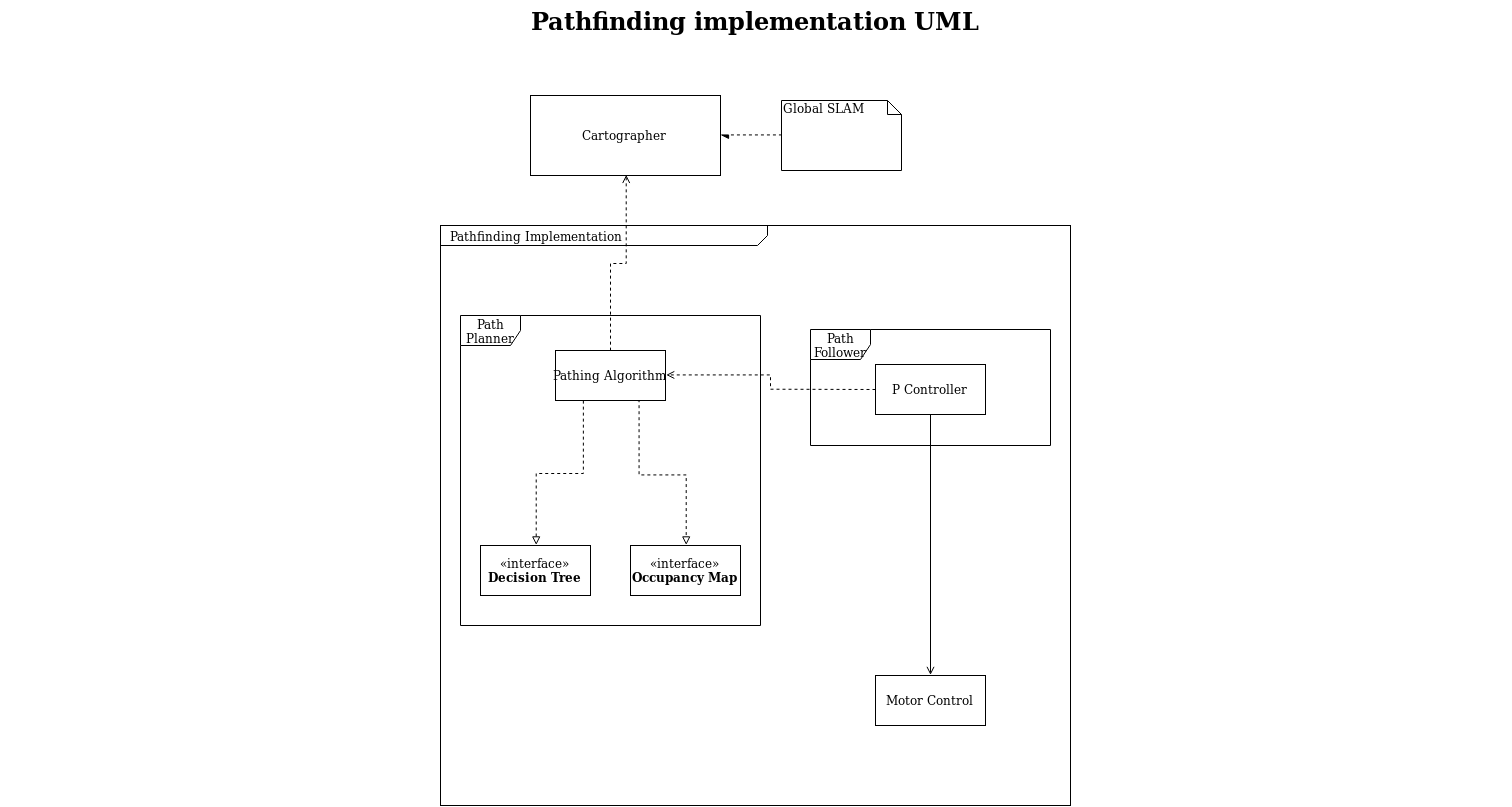

The diagram above was exported from draw.io. Its source (the exported page's mxGraphModel, read from the mxfile embedded in the PNG):
<mxGraphModel dx="1400" dy="1047" grid="1" gridSize="10" guides="1" tooltips="1" connect="1" arrows="1" fold="1" page="1" pageScale="1.5" pageWidth="1169" pageHeight="826" background="none" math="0" shadow="0">
  <root>
    <mxCell id="0" style=";html=1;" />
    <mxCell id="1" style=";html=1;" parent="0" />
    <mxCell id="IDWgN9M42KpSNjnSXcMy-1" value="&lt;p style=&quot;margin: 0px ; margin-top: 4px ; margin-left: 10px ; text-align: left&quot;&gt;Pathfinding Implementation&lt;/p&gt;" style="html=1;strokeWidth=1;shape=mxgraph.sysml.package;html=1;overflow=fill;whiteSpace=wrap;fillColor=none;gradientColor=none;fontSize=12;align=center;labelX=327.64;" parent="1" vertex="1">
      <mxGeometry x="560" y="265" width="630" height="580" as="geometry" />
    </mxCell>
    <mxCell id="IDWgN9M42KpSNjnSXcMy-30" value="Path Follower" style="shape=umlFrame;whiteSpace=wrap;html=1;" parent="1" vertex="1">
      <mxGeometry x="930" y="369" width="240" height="116" as="geometry" />
    </mxCell>
    <mxCell id="1672d66443f91eb5-23" value="Pathfinding implementation UML" style="text;strokeColor=none;fillColor=none;html=1;fontSize=24;fontStyle=1;verticalAlign=middle;align=center;" parent="1" vertex="1">
      <mxGeometry x="120" y="40" width="1510" height="40" as="geometry" />
    </mxCell>
    <mxCell id="IDWgN9M42KpSNjnSXcMy-9" value="Motor Control" style="html=1;" parent="1" vertex="1">
      <mxGeometry x="995" y="715" width="110" height="50" as="geometry" />
    </mxCell>
    <mxCell id="IDWgN9M42KpSNjnSXcMy-16" style="edgeStyle=orthogonalEdgeStyle;rounded=0;orthogonalLoop=1;jettySize=auto;html=1;exitX=0.5;exitY=1;exitDx=0;exitDy=0;entryX=0.5;entryY=0;entryDx=0;entryDy=0;endArrow=open;endFill=0;" parent="1" source="IDWgN9M42KpSNjnSXcMy-11" target="IDWgN9M42KpSNjnSXcMy-9" edge="1">
      <mxGeometry relative="1" as="geometry" />
    </mxCell>
    <mxCell id="IDWgN9M42KpSNjnSXcMy-11" value="P Controller" style="html=1;" parent="1" vertex="1">
      <mxGeometry x="995" y="404" width="110" height="50" as="geometry" />
    </mxCell>
    <mxCell id="IDWgN9M42KpSNjnSXcMy-17" value="Cartographer" style="html=1;" parent="1" vertex="1">
      <mxGeometry x="650" y="135" width="190" height="80" as="geometry" />
    </mxCell>
    <mxCell id="IDWgN9M42KpSNjnSXcMy-21" value="Path Planner" style="shape=umlFrame;whiteSpace=wrap;html=1;" parent="1" vertex="1">
      <mxGeometry x="580" y="355" width="300" height="310" as="geometry" />
    </mxCell>
    <mxCell id="IDWgN9M42KpSNjnSXcMy-24" style="edgeStyle=orthogonalEdgeStyle;rounded=0;orthogonalLoop=1;jettySize=auto;html=1;exitX=0.25;exitY=1;exitDx=0;exitDy=0;entryX=0.5;entryY=0;entryDx=0;entryDy=0;endArrow=block;endFill=0;dashed=1;" parent="1" source="IDWgN9M42KpSNjnSXcMy-22" target="IDWgN9M42KpSNjnSXcMy-38" edge="1">
      <mxGeometry relative="1" as="geometry" />
    </mxCell>
    <mxCell id="IDWgN9M42KpSNjnSXcMy-26" style="edgeStyle=orthogonalEdgeStyle;rounded=0;orthogonalLoop=1;jettySize=auto;html=1;exitX=0.75;exitY=1;exitDx=0;exitDy=0;endArrow=block;endFill=0;dashed=1;entryX=0.5;entryY=0;entryDx=0;entryDy=0;" parent="1" source="IDWgN9M42KpSNjnSXcMy-22" target="IDWgN9M42KpSNjnSXcMy-39" edge="1">
      <mxGeometry relative="1" as="geometry">
        <Array as="points">
          <mxPoint x="758" y="515" />
          <mxPoint x="805" y="515" />
        </Array>
      </mxGeometry>
    </mxCell>
    <mxCell id="ycbkvvx_hR6gc5WU5o8k-1" style="edgeStyle=orthogonalEdgeStyle;rounded=0;orthogonalLoop=1;jettySize=auto;html=1;exitX=0.5;exitY=0;exitDx=0;exitDy=0;entryX=0.5;entryY=1;entryDx=0;entryDy=0;endArrow=open;endFill=0;dashed=1;" edge="1" parent="1" source="IDWgN9M42KpSNjnSXcMy-22" target="IDWgN9M42KpSNjnSXcMy-17">
      <mxGeometry relative="1" as="geometry" />
    </mxCell>
    <mxCell id="IDWgN9M42KpSNjnSXcMy-22" value="Pathing Algorithm" style="html=1;" parent="1" vertex="1">
      <mxGeometry x="675" y="390" width="110" height="50" as="geometry" />
    </mxCell>
    <mxCell id="IDWgN9M42KpSNjnSXcMy-28" style="edgeStyle=orthogonalEdgeStyle;rounded=0;orthogonalLoop=1;jettySize=auto;html=1;exitX=0;exitY=0.5;exitDx=0;exitDy=0;exitPerimeter=0;entryX=1;entryY=0.5;entryDx=0;entryDy=0;dashed=1;endArrow=async;endFill=1;" parent="1" source="IDWgN9M42KpSNjnSXcMy-27" target="IDWgN9M42KpSNjnSXcMy-17" edge="1">
      <mxGeometry relative="1" as="geometry" />
    </mxCell>
    <mxCell id="IDWgN9M42KpSNjnSXcMy-27" value="Global SLAM" style="shape=note;whiteSpace=wrap;html=1;size=14;verticalAlign=top;align=left;spacingTop=-6;" parent="1" vertex="1">
      <mxGeometry x="901" y="140" width="120" height="70" as="geometry" />
    </mxCell>
    <mxCell id="IDWgN9M42KpSNjnSXcMy-33" style="edgeStyle=orthogonalEdgeStyle;rounded=0;orthogonalLoop=1;jettySize=auto;html=1;entryX=1;entryY=0.5;entryDx=0;entryDy=0;dashed=1;endArrow=open;endFill=0;" parent="1" target="IDWgN9M42KpSNjnSXcMy-22" edge="1">
      <mxGeometry relative="1" as="geometry">
        <mxPoint x="995" y="429" as="sourcePoint" />
      </mxGeometry>
    </mxCell>
    <mxCell id="IDWgN9M42KpSNjnSXcMy-38" value="«interface»&lt;br&gt;&lt;b&gt;Decision Tree&lt;/b&gt;" style="html=1;" parent="1" vertex="1">
      <mxGeometry x="600" y="585" width="110" height="50" as="geometry" />
    </mxCell>
    <mxCell id="IDWgN9M42KpSNjnSXcMy-39" value="«interface»&lt;br&gt;&lt;b&gt;Occupancy Map&lt;/b&gt;" style="html=1;" parent="1" vertex="1">
      <mxGeometry x="750" y="585" width="110" height="50" as="geometry" />
    </mxCell>
  </root>
</mxGraphModel>